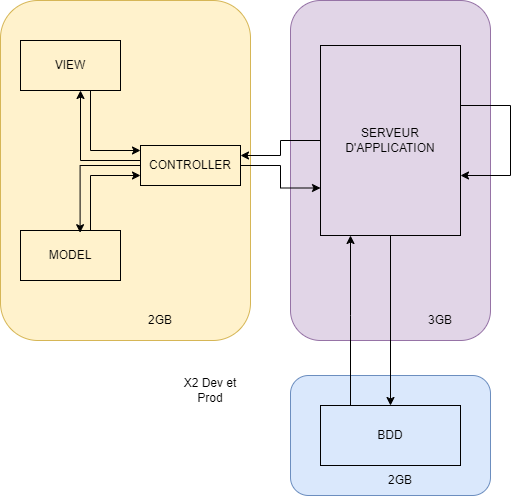

The diagram above was exported from draw.io. Its source (the exported page's mxGraphModel, read from the mxfile embedded in the PNG):
<mxGraphModel dx="1290" dy="565" grid="1" gridSize="10" guides="1" tooltips="1" connect="1" arrows="1" fold="1" page="1" pageScale="1" pageWidth="827" pageHeight="1169" math="0" shadow="0">
  <root>
    <mxCell id="0" />
    <mxCell id="1" parent="0" />
    <mxCell id="PNZiH3F3dK0kmKYpcY5H-12" value="" style="rounded=1;whiteSpace=wrap;html=1;fillColor=#e1d5e7;strokeColor=#9673a6;" parent="1" vertex="1">
      <mxGeometry x="340" y="45" width="200" height="340" as="geometry" />
    </mxCell>
    <mxCell id="PNZiH3F3dK0kmKYpcY5H-13" value="" style="rounded=1;whiteSpace=wrap;html=1;fillColor=#dae8fc;strokeColor=#6c8ebf;" parent="1" vertex="1">
      <mxGeometry x="340" y="420" width="200" height="120" as="geometry" />
    </mxCell>
    <mxCell id="PNZiH3F3dK0kmKYpcY5H-20" style="edgeStyle=orthogonalEdgeStyle;rounded=0;orthogonalLoop=1;jettySize=auto;html=1;entryX=0.5;entryY=0;entryDx=0;entryDy=0;" parent="1" source="PNZiH3F3dK0kmKYpcY5H-15" target="PNZiH3F3dK0kmKYpcY5H-16" edge="1">
      <mxGeometry relative="1" as="geometry" />
    </mxCell>
    <mxCell id="PNZiH3F3dK0kmKYpcY5H-15" value="SERVEUR D'APPLICATION" style="rounded=0;whiteSpace=wrap;html=1;fillColor=none;" parent="1" vertex="1">
      <mxGeometry x="370" y="90" width="140" height="190" as="geometry" />
    </mxCell>
    <mxCell id="PNZiH3F3dK0kmKYpcY5H-19" style="edgeStyle=orthogonalEdgeStyle;rounded=0;orthogonalLoop=1;jettySize=auto;html=1;" parent="1" source="PNZiH3F3dK0kmKYpcY5H-16" target="PNZiH3F3dK0kmKYpcY5H-15" edge="1">
      <mxGeometry relative="1" as="geometry">
        <Array as="points">
          <mxPoint x="400" y="360" />
          <mxPoint x="400" y="360" />
        </Array>
      </mxGeometry>
    </mxCell>
    <mxCell id="PNZiH3F3dK0kmKYpcY5H-16" value="BDD" style="rounded=0;whiteSpace=wrap;html=1;fillColor=none;" parent="1" vertex="1">
      <mxGeometry x="370" y="450" width="140" height="60" as="geometry" />
    </mxCell>
    <mxCell id="PNZiH3F3dK0kmKYpcY5H-21" style="edgeStyle=orthogonalEdgeStyle;rounded=0;orthogonalLoop=1;jettySize=auto;html=1;" parent="1" source="PNZiH3F3dK0kmKYpcY5H-15" target="PNZiH3F3dK0kmKYpcY5H-15" edge="1">
      <mxGeometry relative="1" as="geometry">
        <Array as="points">
          <mxPoint x="560" y="220" />
        </Array>
      </mxGeometry>
    </mxCell>
    <mxCell id="PNZiH3F3dK0kmKYpcY5H-24" value="X2 Dev et Prod" style="text;html=1;align=center;verticalAlign=middle;whiteSpace=wrap;rounded=0;" parent="1" vertex="1">
      <mxGeometry x="230" y="420" width="60" height="30" as="geometry" />
    </mxCell>
    <mxCell id="PNZiH3F3dK0kmKYpcY5H-26" value="2GB" style="text;html=1;align=center;verticalAlign=middle;whiteSpace=wrap;rounded=0;" parent="1" vertex="1">
      <mxGeometry x="420" y="510" width="60" height="30" as="geometry" />
    </mxCell>
    <mxCell id="PNZiH3F3dK0kmKYpcY5H-27" value="3GB" style="text;html=1;align=center;verticalAlign=middle;whiteSpace=wrap;rounded=0;" parent="1" vertex="1">
      <mxGeometry x="460" y="350" width="60" height="30" as="geometry" />
    </mxCell>
    <mxCell id="zSHDrPS4mDvHe6MSjHtB-1" value="" style="rounded=1;whiteSpace=wrap;html=1;fillColor=#fff2cc;strokeColor=#d6b656;" vertex="1" parent="1">
      <mxGeometry x="50" y="45" width="250" height="340" as="geometry" />
    </mxCell>
    <mxCell id="zSHDrPS4mDvHe6MSjHtB-2" style="edgeStyle=orthogonalEdgeStyle;rounded=0;orthogonalLoop=1;jettySize=auto;html=1;" edge="1" parent="1" source="zSHDrPS4mDvHe6MSjHtB-3" target="zSHDrPS4mDvHe6MSjHtB-5">
      <mxGeometry relative="1" as="geometry">
        <Array as="points">
          <mxPoint x="140" y="195" />
        </Array>
      </mxGeometry>
    </mxCell>
    <mxCell id="zSHDrPS4mDvHe6MSjHtB-3" value="VIEW" style="rounded=0;whiteSpace=wrap;html=1;fillColor=none;" vertex="1" parent="1">
      <mxGeometry x="70" y="85" width="100" height="50" as="geometry" />
    </mxCell>
    <mxCell id="zSHDrPS4mDvHe6MSjHtB-4" style="edgeStyle=orthogonalEdgeStyle;rounded=0;orthogonalLoop=1;jettySize=auto;html=1;" edge="1" parent="1" source="zSHDrPS4mDvHe6MSjHtB-5" target="zSHDrPS4mDvHe6MSjHtB-3">
      <mxGeometry relative="1" as="geometry">
        <Array as="points">
          <mxPoint x="130" y="205" />
        </Array>
      </mxGeometry>
    </mxCell>
    <mxCell id="zSHDrPS4mDvHe6MSjHtB-11" style="edgeStyle=orthogonalEdgeStyle;rounded=0;orthogonalLoop=1;jettySize=auto;html=1;entryX=0;entryY=0.75;entryDx=0;entryDy=0;" edge="1" parent="1" source="zSHDrPS4mDvHe6MSjHtB-5" target="PNZiH3F3dK0kmKYpcY5H-15">
      <mxGeometry relative="1" as="geometry" />
    </mxCell>
    <mxCell id="zSHDrPS4mDvHe6MSjHtB-5" value="CONTROLLER" style="rounded=0;whiteSpace=wrap;html=1;fillColor=none;" vertex="1" parent="1">
      <mxGeometry x="190" y="190" width="100" height="40" as="geometry" />
    </mxCell>
    <mxCell id="zSHDrPS4mDvHe6MSjHtB-6" value="2GB" style="text;html=1;align=center;verticalAlign=middle;whiteSpace=wrap;rounded=0;" vertex="1" parent="1">
      <mxGeometry x="180" y="350" width="60" height="30" as="geometry" />
    </mxCell>
    <mxCell id="zSHDrPS4mDvHe6MSjHtB-7" style="edgeStyle=orthogonalEdgeStyle;rounded=0;orthogonalLoop=1;jettySize=auto;html=1;entryX=0;entryY=0.75;entryDx=0;entryDy=0;" edge="1" parent="1" source="zSHDrPS4mDvHe6MSjHtB-8" target="zSHDrPS4mDvHe6MSjHtB-5">
      <mxGeometry relative="1" as="geometry">
        <Array as="points">
          <mxPoint x="140" y="220" />
        </Array>
      </mxGeometry>
    </mxCell>
    <mxCell id="zSHDrPS4mDvHe6MSjHtB-8" value="MODEL" style="rounded=0;whiteSpace=wrap;html=1;fillColor=none;" vertex="1" parent="1">
      <mxGeometry x="70" y="275" width="100" height="50" as="geometry" />
    </mxCell>
    <mxCell id="zSHDrPS4mDvHe6MSjHtB-9" style="edgeStyle=orthogonalEdgeStyle;rounded=0;orthogonalLoop=1;jettySize=auto;html=1;entryX=0.596;entryY=0.044;entryDx=0;entryDy=0;entryPerimeter=0;" edge="1" parent="1" source="zSHDrPS4mDvHe6MSjHtB-5" target="zSHDrPS4mDvHe6MSjHtB-8">
      <mxGeometry relative="1" as="geometry" />
    </mxCell>
    <mxCell id="zSHDrPS4mDvHe6MSjHtB-10" style="edgeStyle=orthogonalEdgeStyle;rounded=0;orthogonalLoop=1;jettySize=auto;html=1;entryX=1;entryY=0.25;entryDx=0;entryDy=0;" edge="1" parent="1" source="PNZiH3F3dK0kmKYpcY5H-15" target="zSHDrPS4mDvHe6MSjHtB-5">
      <mxGeometry relative="1" as="geometry" />
    </mxCell>
  </root>
</mxGraphModel>